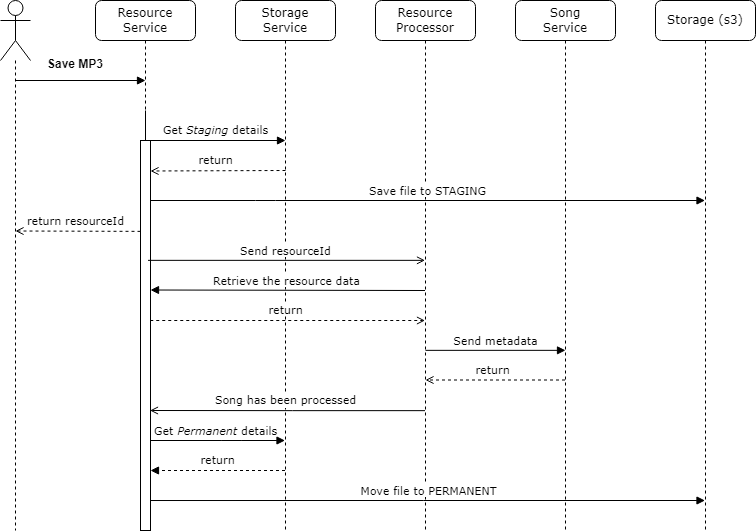

The diagram above was exported from draw.io. Its source (the exported page's mxGraphModel, read from the mxfile embedded in the PNG):
<mxGraphModel dx="246" dy="238" grid="1" gridSize="10" guides="1" tooltips="1" connect="1" arrows="1" fold="1" page="1" pageScale="1" pageWidth="1100" pageHeight="850" background="none" math="0" shadow="0">
  <root>
    <mxCell id="0" />
    <mxCell id="1" parent="0" />
    <mxCell id="7baba1c4bc27f4b0-3" value="Resource Processor" style="shape=umlLifeline;perimeter=lifelinePerimeter;whiteSpace=wrap;html=1;container=0;collapsible=0;recursiveResize=0;outlineConnect=0;rounded=1;shadow=0;comic=0;labelBackgroundColor=none;strokeWidth=1;fontFamily=Verdana;fontSize=12;align=center;" parent="1" vertex="1">
      <mxGeometry x="520" y="80" width="100" height="530" as="geometry" />
    </mxCell>
    <mxCell id="7baba1c4bc27f4b0-2" value="Storage&lt;br&gt;Service" style="shape=umlLifeline;perimeter=lifelinePerimeter;whiteSpace=wrap;html=1;container=1;collapsible=0;recursiveResize=0;outlineConnect=0;rounded=1;shadow=0;comic=0;labelBackgroundColor=none;strokeWidth=1;fontFamily=Verdana;fontSize=12;align=center;movable=1;resizable=1;rotatable=1;deletable=1;editable=1;locked=0;connectable=1;" parent="1" vertex="1">
      <mxGeometry x="380" y="80" width="100" height="530" as="geometry" />
    </mxCell>
    <mxCell id="vDVNwut3FbhRmHe-Sb9Y-7" value="" style="endArrow=block;endFill=1;html=1;edgeStyle=orthogonalEdgeStyle;align=left;verticalAlign=top;rounded=0;" parent="7baba1c4bc27f4b0-2" edge="1">
      <mxGeometry x="-1" relative="1" as="geometry">
        <mxPoint x="-90" y="110" as="sourcePoint" />
        <mxPoint x="50" y="140" as="targetPoint" />
        <Array as="points">
          <mxPoint x="-90" y="140" />
          <mxPoint x="50" y="140" />
        </Array>
      </mxGeometry>
    </mxCell>
    <mxCell id="5" value="&lt;font face=&quot;Verdana&quot; style=&quot;font-size: 11px;&quot;&gt;Get &lt;i&gt;Staging&lt;/i&gt; details&lt;/font&gt;" style="edgeLabel;html=1;align=center;verticalAlign=middle;resizable=0;points=[];" parent="vDVNwut3FbhRmHe-Sb9Y-7" vertex="1" connectable="0">
      <mxGeometry x="0.1861" relative="1" as="geometry">
        <mxPoint x="-1" y="-10" as="offset" />
      </mxGeometry>
    </mxCell>
    <mxCell id="vDVNwut3FbhRmHe-Sb9Y-15" value="&lt;font style=&quot;font-size: 11px;&quot; face=&quot;Verdana&quot;&gt;return&lt;/font&gt;" style="html=1;verticalAlign=bottom;endArrow=open;dashed=1;endSize=6;rounded=0;fontSize=13;startSize=6;endFill=0;" parent="7baba1c4bc27f4b0-2" edge="1">
      <mxGeometry x="0.0319" relative="1" as="geometry">
        <mxPoint x="50" y="170" as="sourcePoint" />
        <mxPoint x="-85" y="170.5" as="targetPoint" />
        <mxPoint as="offset" />
      </mxGeometry>
    </mxCell>
    <mxCell id="4" value="&lt;p style=&quot;line-height: 90%;&quot;&gt;&lt;font style=&quot;font-size: 11px; background-color: rgb(255, 255, 255);&quot;&gt;return&lt;/font&gt;&lt;/p&gt;" style="html=1;verticalAlign=bottom;endArrow=open;labelBackgroundColor=none;fontFamily=Verdana;fontSize=12;edgeStyle=elbowEdgeStyle;elbow=vertical;endFill=0;startArrow=none;startFill=0;rounded=0;curved=0;dashed=1;movable=1;resizable=1;rotatable=1;deletable=1;editable=1;locked=0;connectable=1;" parent="7baba1c4bc27f4b0-2" edge="1">
      <mxGeometry x="-0.0155" y="-10" relative="1" as="geometry">
        <mxPoint x="-85.25" y="320" as="sourcePoint" />
        <mxPoint x="189.5" y="320" as="targetPoint" />
        <Array as="points">
          <mxPoint x="27.25" y="320" />
          <mxPoint x="-12.75" y="260" />
          <mxPoint x="-42.75" y="220" />
        </Array>
        <mxPoint as="offset" />
      </mxGeometry>
    </mxCell>
    <mxCell id="7baba1c4bc27f4b0-23" value="&lt;font style=&quot;font-size: 11px;&quot;&gt;Get &lt;i&gt;Permanent&lt;/i&gt; details&lt;/font&gt;" style="html=1;verticalAlign=bottom;endArrow=block;labelBackgroundColor=none;fontFamily=Verdana;fontSize=12;" parent="7baba1c4bc27f4b0-2" edge="1">
      <mxGeometry x="0.0404" relative="1" as="geometry">
        <mxPoint x="-95.00111111111107" y="440" as="sourcePoint" />
        <mxPoint x="49.5" y="440" as="targetPoint" />
        <Array as="points">
          <mxPoint x="-4.389999999999986" y="440" />
        </Array>
        <mxPoint as="offset" />
      </mxGeometry>
    </mxCell>
    <mxCell id="7baba1c4bc27f4b0-11" value="&lt;font style=&quot;font-size: 11px; background-color: rgb(255, 255, 255);&quot;&gt;Save file to STAGING&lt;/font&gt;" style="html=1;verticalAlign=bottom;endArrow=block;labelBackgroundColor=none;fontFamily=Verdana;fontSize=12;edgeStyle=elbowEdgeStyle;elbow=vertical;" parent="7baba1c4bc27f4b0-2" edge="1">
      <mxGeometry x="-0.0009" relative="1" as="geometry">
        <mxPoint x="-85" y="200" as="sourcePoint" />
        <Array as="points">
          <mxPoint x="30" y="200" />
          <mxPoint x="-10" y="140" />
          <mxPoint x="-40" y="100" />
        </Array>
        <mxPoint as="offset" />
        <mxPoint x="469.5" y="200" as="targetPoint" />
      </mxGeometry>
    </mxCell>
    <mxCell id="7baba1c4bc27f4b0-4" value="Song&lt;br&gt;Service" style="shape=umlLifeline;perimeter=lifelinePerimeter;whiteSpace=wrap;html=1;container=1;collapsible=0;recursiveResize=0;outlineConnect=0;rounded=1;shadow=0;comic=0;labelBackgroundColor=none;strokeWidth=1;fontFamily=Verdana;fontSize=12;align=center;" parent="1" vertex="1">
      <mxGeometry x="660" y="80" width="100" height="530" as="geometry" />
    </mxCell>
    <mxCell id="7" value="&lt;font style=&quot;font-size: 11px;&quot; face=&quot;Verdana&quot;&gt;return&lt;/font&gt;" style="html=1;verticalAlign=bottom;endArrow=open;dashed=1;endSize=6;rounded=0;fontSize=13;startSize=6;endFill=0;" parent="7baba1c4bc27f4b0-4" edge="1">
      <mxGeometry x="0.037" relative="1" as="geometry">
        <mxPoint x="49.5" y="379.5" as="sourcePoint" />
        <mxPoint x="-90" y="379.5" as="targetPoint" />
        <mxPoint as="offset" />
      </mxGeometry>
    </mxCell>
    <mxCell id="7baba1c4bc27f4b0-8" value="Resource Service" style="shape=umlLifeline;perimeter=lifelinePerimeter;whiteSpace=wrap;html=1;container=1;collapsible=0;recursiveResize=0;outlineConnect=0;rounded=1;shadow=0;comic=0;labelBackgroundColor=none;strokeWidth=1;fontFamily=Verdana;fontSize=12;align=center;" parent="1" vertex="1">
      <mxGeometry x="240" y="80" width="100" height="530" as="geometry" />
    </mxCell>
    <mxCell id="7baba1c4bc27f4b0-9" value="" style="html=1;points=[];perimeter=orthogonalPerimeter;rounded=0;shadow=0;comic=0;labelBackgroundColor=none;strokeWidth=1;fontFamily=Verdana;fontSize=12;align=center;movable=1;resizable=1;rotatable=1;deletable=1;editable=1;locked=0;connectable=1;" parent="7baba1c4bc27f4b0-8" vertex="1">
      <mxGeometry x="45" y="140" width="10" height="390" as="geometry" />
    </mxCell>
    <mxCell id="9" value="&lt;font style=&quot;font-size: 11px;&quot; face=&quot;Verdana&quot;&gt;return resourceId&lt;/font&gt;" style="html=1;verticalAlign=bottom;endArrow=open;dashed=1;endSize=6;rounded=0;fontSize=13;startSize=6;endFill=0;exitX=0;exitY=0.233;exitDx=0;exitDy=0;exitPerimeter=0;" parent="7baba1c4bc27f4b0-8" source="7baba1c4bc27f4b0-9" edge="1">
      <mxGeometry x="0.037" relative="1" as="geometry">
        <mxPoint x="40" y="231" as="sourcePoint" />
        <mxPoint x="-80" y="230.5" as="targetPoint" />
        <mxPoint as="offset" />
      </mxGeometry>
    </mxCell>
    <mxCell id="vDVNwut3FbhRmHe-Sb9Y-4" value="" style="shape=umlLifeline;participant=umlActor;perimeter=lifelinePerimeter;whiteSpace=wrap;html=1;container=1;collapsible=0;recursiveResize=0;verticalAlign=top;spacingTop=36;outlineConnect=0;size=60;movable=1;resizable=1;rotatable=1;deletable=1;editable=1;locked=0;connectable=1;" parent="1" vertex="1">
      <mxGeometry x="145" y="80" width="30" height="530" as="geometry" />
    </mxCell>
    <mxCell id="vDVNwut3FbhRmHe-Sb9Y-10" value="" style="endArrow=block;endFill=1;html=1;edgeStyle=orthogonalEdgeStyle;align=left;verticalAlign=top;rounded=0;startSize=6;targetPerimeterSpacing=0;sourcePerimeterSpacing=0;" parent="1" edge="1">
      <mxGeometry x="-1" relative="1" as="geometry">
        <mxPoint x="160" y="160" as="sourcePoint" />
        <mxPoint x="290" y="160" as="targetPoint" />
        <mxPoint as="offset" />
      </mxGeometry>
    </mxCell>
    <mxCell id="3" value="&lt;font style=&quot;font-size: 11px; background-color: rgb(255, 255, 255);&quot;&gt;Retrieve the resource data&lt;/font&gt;" style="html=1;verticalAlign=bottom;endArrow=none;labelBackgroundColor=none;fontFamily=Verdana;fontSize=12;edgeStyle=elbowEdgeStyle;elbow=vertical;endFill=0;startArrow=block;startFill=1;rounded=0;curved=0;exitX=1.003;exitY=0.323;exitDx=0;exitDy=0;exitPerimeter=0;" parent="1" edge="1">
      <mxGeometry x="-0.0108" relative="1" as="geometry">
        <mxPoint x="295.03" y="369.51" as="sourcePoint" />
        <mxPoint x="569.5" y="370" as="targetPoint" />
        <Array as="points">
          <mxPoint x="406.25" y="370" />
          <mxPoint x="366.25" y="310" />
          <mxPoint x="336.25" y="270" />
        </Array>
        <mxPoint as="offset" />
      </mxGeometry>
    </mxCell>
    <mxCell id="vDVNwut3FbhRmHe-Sb9Y-12" value="Save MP3" style="text;align=center;fontStyle=1;verticalAlign=middle;spacingLeft=3;spacingRight=3;strokeColor=none;rotatable=0;points=[[0,0.5],[1,0.5]];portConstraint=eastwest;" parent="1" vertex="1">
      <mxGeometry x="180" y="130" width="80" height="26" as="geometry" />
    </mxCell>
    <mxCell id="2" value="Storage (s3)" style="shape=umlLifeline;perimeter=lifelinePerimeter;whiteSpace=wrap;html=1;container=1;collapsible=0;recursiveResize=0;outlineConnect=0;rounded=1;shadow=0;comic=0;labelBackgroundColor=none;strokeWidth=1;fontFamily=Verdana;fontSize=12;align=center;" parent="1" vertex="1">
      <mxGeometry x="800" y="80" width="100" height="530" as="geometry" />
    </mxCell>
    <mxCell id="6" value="&lt;font style=&quot;font-size: 11px;&quot;&gt;Send metadata&lt;/font&gt;" style="html=1;verticalAlign=bottom;endArrow=block;labelBackgroundColor=none;fontFamily=Verdana;fontSize=12;edgeStyle=elbowEdgeStyle;elbow=vertical;endFill=1;" parent="1" edge="1">
      <mxGeometry x="-0.0011" relative="1" as="geometry">
        <mxPoint x="570" y="429.85" as="sourcePoint" />
        <mxPoint x="710" y="430" as="targetPoint" />
        <Array as="points">
          <mxPoint x="685" y="429.85" />
          <mxPoint x="645" y="369.85" />
          <mxPoint x="615" y="329.85" />
        </Array>
        <mxPoint as="offset" />
      </mxGeometry>
    </mxCell>
    <mxCell id="vDVNwut3FbhRmHe-Sb9Y-18" value="&lt;font face=&quot;Verdana&quot; style=&quot;font-size: 11px;&quot;&gt;Song has been processed&lt;/font&gt;" style="html=1;verticalAlign=bottom;endArrow=open;endSize=6;rounded=0;fontSize=13;" parent="1" edge="1">
      <mxGeometry x="0.0145" relative="1" as="geometry">
        <mxPoint x="569.5" y="490.15" as="sourcePoint" />
        <mxPoint x="294.5" y="490" as="targetPoint" />
        <Array as="points">
          <mxPoint x="436.87" y="490.15" />
        </Array>
        <mxPoint as="offset" />
      </mxGeometry>
    </mxCell>
    <mxCell id="vDVNwut3FbhRmHe-Sb9Y-20" value="&lt;font face=&quot;Verdana&quot; style=&quot;font-size: 11px;&quot;&gt;return&lt;/font&gt;" style="html=1;verticalAlign=bottom;endArrow=block;dashed=1;endSize=6;rounded=0;fontSize=13;endFill=1;" parent="1" edge="1">
      <mxGeometry x="-0.0001" relative="1" as="geometry">
        <mxPoint x="429.5" y="550" as="sourcePoint" />
        <mxPoint x="295" y="550" as="targetPoint" />
        <mxPoint as="offset" />
      </mxGeometry>
    </mxCell>
    <mxCell id="vDVNwut3FbhRmHe-Sb9Y-22" value="&lt;font style=&quot;font-size: 11px; background-color: rgb(255, 255, 255);&quot;&gt;Move file to PERMANENT&lt;/font&gt;" style="html=1;verticalAlign=bottom;endArrow=block;labelBackgroundColor=none;fontFamily=Verdana;fontSize=12;edgeStyle=elbowEdgeStyle;elbow=vertical;exitX=1.016;exitY=0.919;exitDx=0;exitDy=0;exitPerimeter=0;" parent="1" edge="1">
      <mxGeometry x="0.0002" relative="1" as="geometry">
        <mxPoint x="295.15999999999997" y="580.03" as="sourcePoint" />
        <mxPoint x="849.5" y="580" as="targetPoint" />
        <Array as="points">
          <mxPoint x="415" y="580" />
          <mxPoint x="375" y="520" />
          <mxPoint x="345" y="480" />
        </Array>
        <mxPoint as="offset" />
      </mxGeometry>
    </mxCell>
    <mxCell id="vDVNwut3FbhRmHe-Sb9Y-17" value="&lt;font style=&quot;font-size: 11px; background-color: rgb(255, 255, 255);&quot;&gt;Send resourceId&lt;/font&gt;" style="html=1;verticalAlign=bottom;endArrow=open;labelBackgroundColor=none;fontFamily=Verdana;fontSize=12;edgeStyle=elbowEdgeStyle;elbow=vertical;endFill=0;" parent="1" edge="1">
      <mxGeometry x="-0.0072" relative="1" as="geometry">
        <mxPoint x="292.5" y="339.85" as="sourcePoint" />
        <mxPoint x="569.5" y="339.85" as="targetPoint" />
        <Array as="points">
          <mxPoint x="407.5" y="339.85" />
          <mxPoint x="367.5" y="279.85" />
          <mxPoint x="337.5" y="239.85" />
        </Array>
        <mxPoint as="offset" />
      </mxGeometry>
    </mxCell>
  </root>
</mxGraphModel>